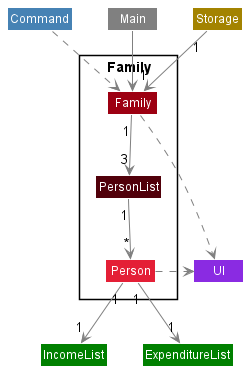

The diagram above was rendered by PlantUML. Its source (embedded in the PNG):
@startuml
!include style.puml

Package "Family" <<Rectangle>> {
    class Family MODEL_COLOR
    class PersonList MODEL_COLOR_T3
    class Person  MODEL_COLOR_T2
}

class Command COMMAND_COLOR
class Main #grey
class UI UI_COLOR
class Storage STORAGE_COLOR
class IncomeList MONEY_COLOR
class ExpenditureList MONEY_COLOR

Command -down[#grey].> Family

Main -down[#grey]-> Family

Storage "1" -down[#grey]-> "1" Family

Family "1" -down[#grey]-> "3" PersonList

Family -right[#grey].> UI

PersonList "1" -down[#grey]-> "*" Person

Person "1" -down[#grey]-> "1" IncomeList

Person -right[#grey].> UI

Person "1" -down[#grey]-> "1" ExpenditureList

@enduml